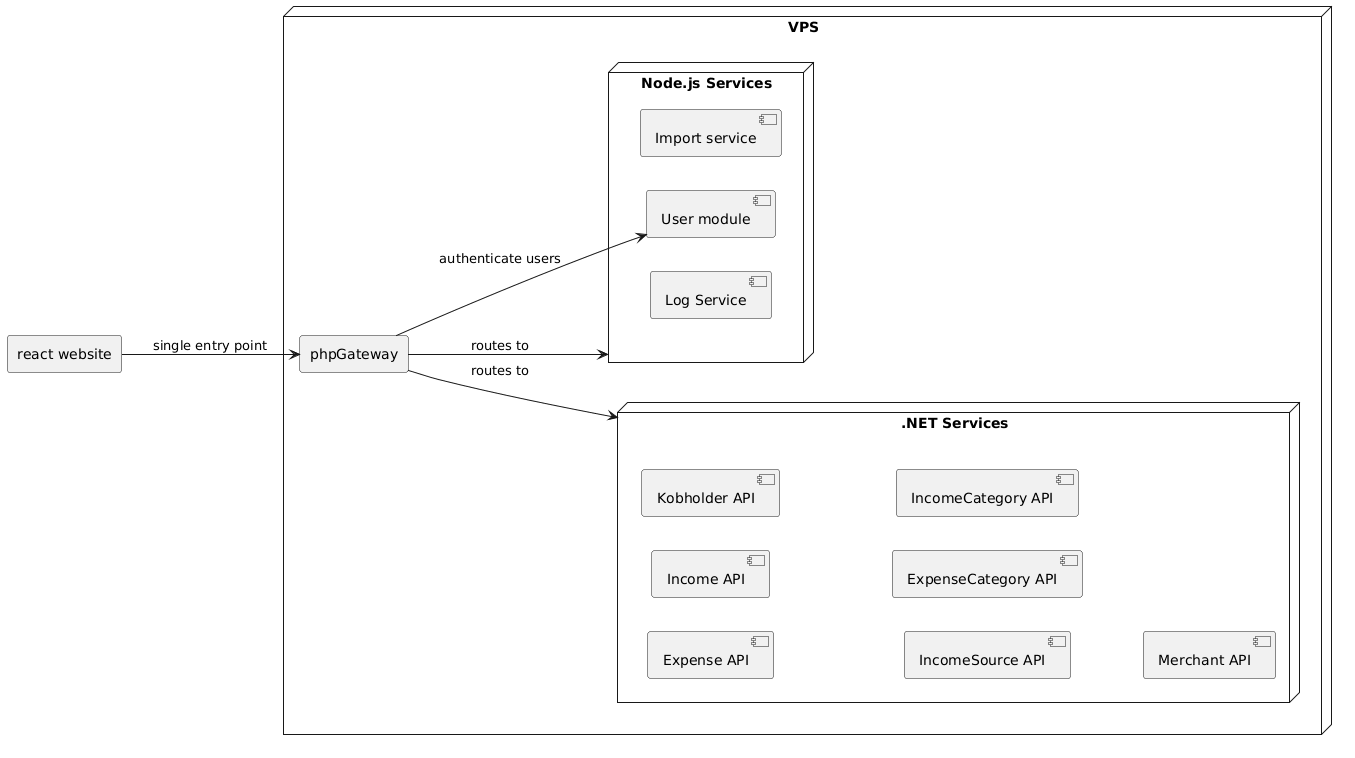

The diagram above was rendered by PlantUML. Its source (embedded in the PNG):
@startuml
left to right direction

rectangle "react website" as webClient 

node "VPS" {
  rectangle phpGateway
  node ".NET Services" as dotNetServices {
    [Expense API] as ExpenseAPI
    [Income API] as IncomeAPI
    [Kobholder API] as KobholderAPI
    [IncomeSource API] as IncomeSourceAPI
    [ExpenseCategory API] as ExpenseCategoryAPI
    [IncomeCategory API] as IncomeCategoryAPI
    [Merchant API] as MerchantAPI
  }
  node "Node.js Services" as nodeServices {
    [Log Service] as logService
    [User module] as userModule
    [Import service] as importService
  
  }
}

webClient --> phpGateway : single entry point 

phpGateway --> dotNetServices : routes to
phpGateway --> nodeServices : routes to
phpGateway --> userModule : authenticate users
@enduml